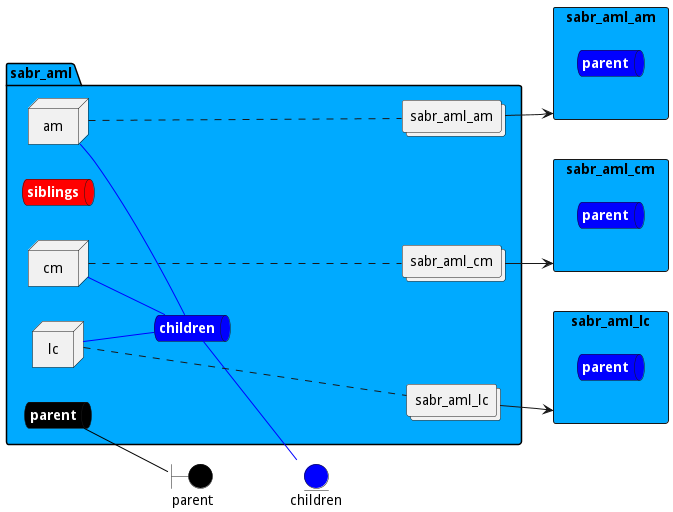

The diagram above was rendered by PlantUML. Its source (embedded in the PNG):
@startuml

left to right direction


boundary parent #black


entity children #blue

rectangle "sabr_aml_am" as sabr_aml_amStack #00aaff {
    queue sabr_aml_amStacksnet #blue [
        <b><color:white>parent</color></b>
    ]
}
rectangle "sabr_aml_cm" as sabr_aml_cmStack #00aaff {
    queue sabr_aml_cmStacksnet #blue [
        <b><color:white>parent</color></b>
    ]
}
rectangle "sabr_aml_lc" as sabr_aml_lcStack #00aaff {
    queue sabr_aml_lcStacksnet #blue [
        <b><color:white>parent</color></b>
    ]
}



package "sabr_aml" #00aaff {
    queue parentnet #black [
            <b><color:white>parent</color></b>
    ]
    
    parentnet -[#black]- parent
    
    queue childrennet #blue [
            <b><color:white>children</color></b>
    ]
    
    childrennet -[#blue]- children
    
    queue siblingsnet #red [
            <b><color:white>siblings</color></b>
    ]
    

node "am" as amService
node "cm" as cmService
node "lc" as lcService

        collections "sabr_aml_am" as sabr_aml_amimage
            collections "sabr_aml_cm" as sabr_aml_cmimage
            collections "sabr_aml_lc" as sabr_aml_lcimage
    
}

amService -[#blue]- childrennet

cmService -[#blue]- childrennet

lcService -[#blue]- childrennet
amService .... sabr_aml_amimage
cmService .... sabr_aml_cmimage
lcService .... sabr_aml_lcimage

sabr_aml_amimage --> sabr_aml_amStack
    
sabr_aml_cmimage --> sabr_aml_cmStack
    
sabr_aml_lcimage --> sabr_aml_lcStack
    

@enduml